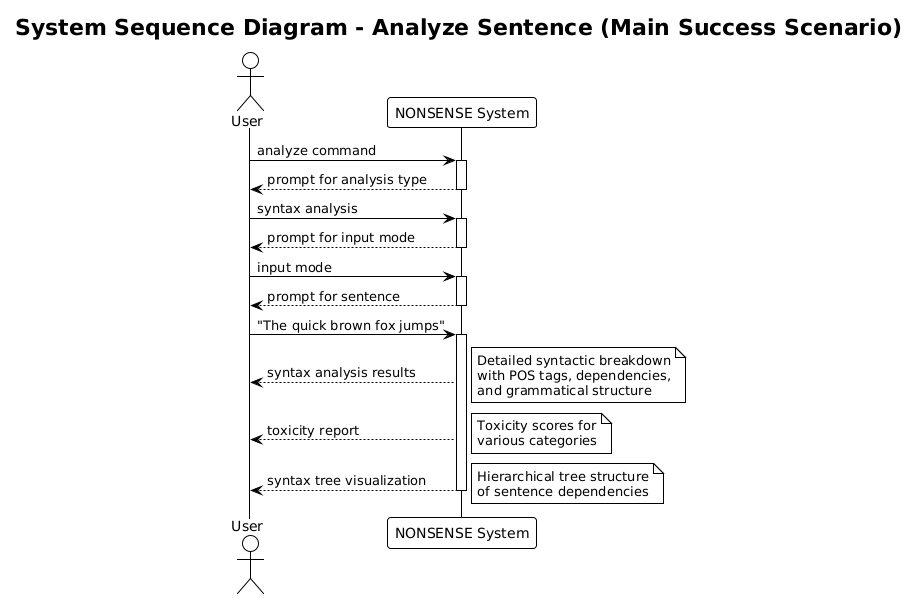

The diagram above was rendered by PlantUML. Its source (embedded in the PNG):
@startuml
!theme plain
title System Sequence Diagram - Analyze Sentence (Main Success Scenario)

actor User
participant "NONSENSE System" as System

User -> System: analyze command
activate System
System --> User: prompt for analysis type
deactivate System

User -> System: syntax analysis
activate System
System --> User: prompt for input mode
deactivate System

User -> System: input mode
activate System
System --> User: prompt for sentence
deactivate System

User -> System: "The quick brown fox jumps"
activate System
System --> User: syntax analysis results
note right: Detailed syntactic breakdown\nwith POS tags, dependencies,\nand grammatical structure
System --> User: toxicity report
note right: Toxicity scores for\nvarious categories
System --> User: syntax tree visualization
note right: Hierarchical tree structure\nof sentence dependencies
deactivate System
@enduml